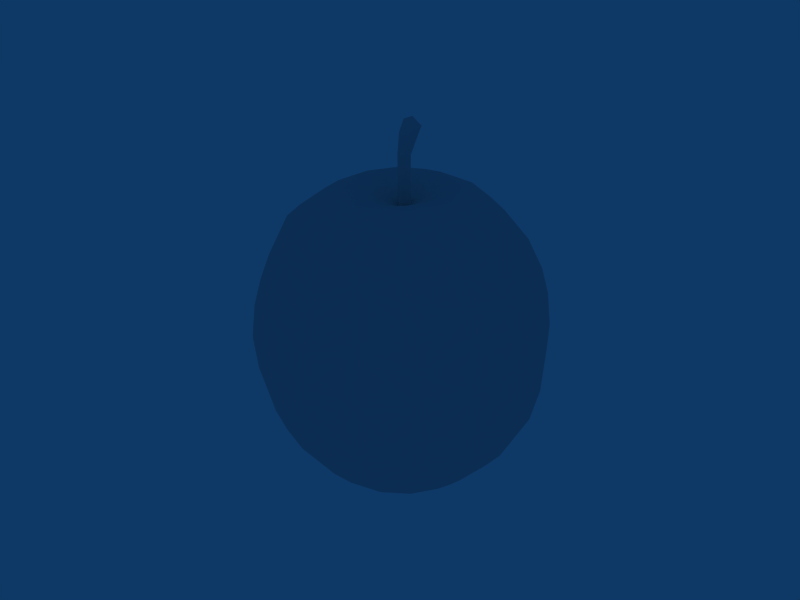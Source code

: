 # Source: apple.blend  (saved by Blender 2.44.0; exported with 4.5.12 LTS)
import bpy
from mathutils import Matrix  # noqa: F401  (used for matrix-valued properties, if any)

bpy.ops.wm.read_factory_settings(use_empty=True)
scene = bpy.context.scene
scene.name = 'Scene'

# ---- collections
col_collection_1 = bpy.data.collections.new('Collection 1'); scene.collection.children.link(col_collection_1)

# ---- materials (node trees are filled in below, after node groups)
mat_mat_apple_1 = bpy.data.materials.new('mat_apple_1')
mat_mat_apple_1.alpha_threshold = 0.0
mat_mat_apple_1.specular_color = (0.0, 0.0, 0.0)
mat_mat_apple_1.roughness = 0.5
mat_mat_apple_1.line_color = (0.0, 0.0, 0.0, 1.0)

# ---- material node trees

# ---- world
world_world = bpy.data.worlds.new('World'); scene.world = world_world
world_world.color = (0.05656, 0.2208, 0.4)
world_world.use_sun_shadow = False
world_world.sun_shadow_jitter_overblur = 0.0
world_world.cycles.sampling_method = 'MANUAL'
world_world.cycles.sample_map_resolution = 256

# ---- meshes
me_none_mat_apple_1 = bpy.data.meshes.new('None_mat_apple_1')
me_none_mat_apple_1.from_pydata([(0.001148, -0.001992, 0.04529), (0.002944, 0.0003823, 0.05097), (0.001148, -0.000831, 0.05069), (0.002436, -0.0008993, 0.04546), (0.004422, 0.003848, 0.0531), (0.002542, 0.003465, 0.04901), (0.002784, 0.005387, 0.05248), (0.0039, 0.002129, 0.04925), (0.001148, 0.006927, 0.05185), (-0.0002475, 0.003465, 0.04901), (-0.000489, 0.005387, 0.05248), (0.001148, 0.004732, 0.04943), (-0.0006487, 0.0003823, 0.05097), (-0.0001406, -0.0008993, 0.04546), (0.001148, 0.000768, 0.05436), (0.001148, 0.003908, 0.055), (-0.0005523, 0.00226, 0.05436), (0.002847, 0.00226, 0.05436), (0.003526, 0.0003864, 0.04529), (0.002449, -0.0008323, 0.03537), (0.003481, 0.0003864, 0.03798), (-0.001231, 0.0003864, 0.04529), (0.0001815, 0.001598, 0.03552), (-0.001186, 0.0003864, 0.03795), (-0.0001089, 0.001641, 0.04512), (0.001148, 0.002765, 0.04529), (0.002257, 0.001396, 0.0365), (0.001148, 0.002453, 0.03803), (0.002404, 0.001641, 0.04512), (8.577e-06, -0.0009649, 0.03461), (0.001148, -0.002224, 0.0378), (0.00199, -0.001148, 0.03023), (0.003644, -0.00727, 0.03282), (0.007491, -0.006496, 0.0337), (0.001567, -0.001569, 0.03026), (0.002932, -0.0002069, 0.03041), (0.008968, -0.003299, 0.03355), (0.01044, -0.0001038, 0.03379), (0.002457, -0.000673, 0.03029), (0.001047, 0.002664, 0.03072), (0.003766, 0.00707, 0.03304), (0.001047, 0.009705, 0.0339), (0.001097, 0.002714, 0.03075), (0.0002052, -0.001049, 0.03018), (-0.006797, -0.003275, 0.03354), (-0.005347, -0.006446, 0.03369), (-0.0002105, -0.0006261, 0.03024), (0.01303, -0.01187, 0.03523), (0.009694, -0.02389, 0.03382), (0.01823, -0.01958, 0.03205), (0.007041, -0.01569, 0.03547), (0.018, 6.693e-07, 0.03523), (0.02184, -0.009817, 0.03301), (0.02529, 6.693e-07, 0.03177), (0.01552, -0.005939, 0.03546), (0.02183, 0.008529, 0.03301), (0.01552, 0.005939, 0.03547), (0.001047, 0.01679, 0.03523), (0.009652, 0.02059, 0.03293), (0.001047, 0.02401, 0.03161), (0.007041, 0.01434, 0.03548), (-0.007557, 0.02059, 0.03293), (-0.004947, 0.01434, 0.03548), (-0.01094, 0.01187, 0.03523), (-0.01973, 0.008526, 0.03293), (-0.01343, 0.005939, 0.03547), (-0.01609, 0.01698, 0.03161), (-0.01094, -0.01187, 0.03523), (-0.01974, -0.009814, 0.0329), (-0.01613, -0.01957, 0.03201), (-0.01342, -0.005939, 0.03546), (0.001047, -0.03616, 0.02331), (-0.007601, -0.02389, 0.03382), (-0.01019, -0.03201, 0.02613), (0.001047, -0.02799, 0.03229), (0.02319, -0.02707, 0.02331), (0.01441, -0.03454, 0.02156), (0.02673, -0.02802, 0.01714), (0.01229, -0.03202, 0.02621), (0.03237, 6.693e-07, 0.02467), (0.03233, -0.01429, 0.0231), (0.03632, -6.687e-07, 0.01879), (0.02814, -0.01367, 0.02744), (0.02319, 0.02194, 0.02467), (0.03209, 0.01294, 0.02228), (0.02675, 0.02546, 0.01841), (0.02802, 0.01107, 0.02712), (0.001047, 0.03103, 0.02467), (0.01411, 0.03126, 0.02221), (0.001047, 0.036, 0.01842), (0.01221, 0.02672, 0.02714), (-0.0211, 0.02194, 0.02467), (-0.01201, 0.03125, 0.0221), (-0.02465, 0.02546, 0.01843), (-0.01012, 0.02671, 0.02707), (-0.03027, 6.693e-07, 0.02467), (-0.03048, 0.01294, 0.02211), (-0.0353, -6.687e-07, 0.01842), (-0.02591, 0.01107, 0.0271), (-0.0211, -0.02707, 0.02331), (-0.03072, -0.0143, 0.02305), (-0.02463, -0.02802, 0.01714), (-0.02602, -0.01367, 0.02743), (-0.01231, -0.03453, 0.02153), (0.001047, -0.03856, 0.01689), (0.02998, -0.02867, 0.008873), (0.01718, -0.03865, 0.005456), (0.03152, -0.03018, 0.0006638), (0.01618, -0.03623, 0.01369), (0.03987, 6.693e-07, 0.01023), (0.03884, -0.01581, 0.005751), (0.04204, 6.693e-07, 0.001998), (0.0363, -0.01483, 0.01477), (0.02998, 0.02867, 0.008873), (0.03885, 0.01581, 0.005766), (0.03155, 0.03021, 0.0007511), (0.03616, 0.01479, 0.01438), (0.001047, 0.04054, 0.008873), (0.01721, 0.03871, 0.005595), (0.001047, 0.04276, 0.0007998), (0.01604, 0.03589, 0.01413), (-0.02789, 0.02867, 0.008873), (-0.01509, 0.03864, 0.005439), (-0.02947, 0.03024, 0.0008082), (-0.01393, 0.03585, 0.01396), (-0.03987, -6.687e-07, 0.008873), (-0.03792, 0.01601, 0.005476), (-0.04211, -6.687e-07, 0.0008082), (-0.03513, 0.01485, 0.01399), (-0.02789, -0.02867, 0.008873), (-0.03792, -0.01601, 0.005463), (-0.02944, -0.03021, 0.0007226), (-0.03526, -0.0149, 0.01437), (0.001047, -0.04054, 0.008873), (-0.01506, -0.03858, 0.0053), (0.001047, -0.0427, 0.0006437), (-0.01407, -0.03618, 0.01354), (0.03237, -0.03103, -0.009763), (0.01702, -0.03786, -0.02603), (0.03158, -0.03008, -0.02033), (0.01797, -0.04063, -0.01054), (0.04324, 6.693e-07, -0.0084), (0.03974, -0.01594, -0.02308), (0.04317, -6.687e-07, -0.01925), (0.04069, -0.01658, -0.008249), (0.03237, 0.03103, -0.009763), (0.03977, 0.01602, -0.02301), (0.0316, 0.03025, -0.02017), (0.0407, 0.01658, -0.008199), (0.001047, 0.04388, -0.009763), (0.01722, 0.03873, -0.02516), (0.001047, 0.04276, -0.02032), (0.018, 0.04061, -0.009763), (-0.03027, 0.03103, -0.009763), (-0.01509, 0.03864, -0.02497), (-0.02947, 0.03024, -0.02033), (-0.01586, 0.0405, -0.009763), (-0.04324, -6.687e-07, -0.009763), (-0.03792, 0.01601, -0.025), (-0.04211, 6.693e-07, -0.02035), (-0.0398, 0.01679, -0.009763), (-0.03027, -0.03103, -0.009763), (-0.03788, -0.01593, -0.02502), (-0.02945, -0.03007, -0.02048), (-0.03979, -0.01678, -0.00981), (0.001047, -0.04388, -0.009763), (-0.01489, -0.03777, -0.02577), (0.001047, -0.04186, -0.02071), (-0.01583, -0.04051, -0.01051), (0.02998, -0.02837, -0.0284), (0.0141, -0.03077, -0.04131), (0.02674, -0.02532, -0.03791), (0.01597, -0.03474, -0.03361), (0.04197, 6.693e-07, -0.0284), (0.03263, -0.0129, -0.04205), (0.03743, -6.687e-07, -0.03832), (0.03736, -0.01473, -0.03324), (0.02998, 0.02867, -0.0284), (0.03262, 0.01296, -0.04197), (0.02676, 0.02548, -0.03814), (0.03738, 0.01489, -0.03329), (0.001047, 0.04054, -0.0284), (0.01411, 0.03126, -0.04168), (0.001047, 0.03601, -0.03801), (0.01605, 0.03591, -0.03373), (-0.02789, 0.02867, -0.0284), (-0.01202, 0.03126, -0.04168), (-0.02465, 0.02546, -0.03799), (-0.01393, 0.03585, -0.03348), (-0.03987, -6.687e-07, -0.0284), (-0.03049, 0.01295, -0.04167), (-0.03529, -6.687e-07, -0.03797), (-0.03512, 0.01485, -0.0335), (-0.02789, -0.02837, -0.0284), (-0.0305, -0.01288, -0.04176), (-0.02463, -0.0253, -0.03777), (-0.0351, -0.01469, -0.03344), (0.001047, -0.03873, -0.0284), (-0.01201, -0.03077, -0.04131), (0.001047, -0.03506, -0.03746), (-0.01385, -0.03468, -0.03334), (0.02319, -0.02194, -0.0442), (0.009657, -0.0206, -0.05266), (0.01819, -0.01698, -0.05127), (0.01222, -0.02674, -0.04664), (0.03237, 6.693e-07, -0.0442), (0.02183, -0.008529, -0.05254), (0.02528, 6.693e-07, -0.0512), (0.02801, -0.01107, -0.0467), (0.02319, 0.02194, -0.0442), (0.0218, 0.008529, -0.05206), (0.01817, 0.01697, -0.05044), (0.02799, 0.01106, -0.04656), (0.001047, 0.03103, -0.0442), (0.009639, 0.02055, -0.05159), (0.001047, 0.024, -0.05044), (0.01221, 0.02669, -0.04652), (-0.0211, 0.02194, -0.0442), (-0.007544, 0.02055, -0.05159), (-0.01608, 0.01697, -0.05044), (-0.01011, 0.02669, -0.04652), (-0.03027, 6.693e-07, -0.0442), (-0.01971, 0.008529, -0.05206), (-0.02318, 6.693e-07, -0.0512), (-0.0259, 0.01106, -0.04656), (-0.0211, -0.02194, -0.0442), (-0.01973, -0.008529, -0.05254), (-0.01609, -0.01698, -0.05127), (-0.02592, -0.01107, -0.0467), (0.001047, -0.03103, -0.0442), (-0.007563, -0.0206, -0.05266), (0.001047, -0.02402, -0.05136), (-0.01012, -0.02674, -0.04664), (0.01303, -0.01187, -0.05475), (0.00404, -0.007159, -0.05174), (0.00703, -0.005928, -0.0519), (0.00704, -0.01434, -0.05496), (0.018, 6.693e-07, -0.05475), (0.008273, -0.002966, -0.05174), (0.009512, 2.007e-06, -0.0518), (0.01552, -0.005939, -0.055), (0.01303, 0.01187, -0.05339), (0.008275, 0.002968, -0.0513), (0.007034, 0.005933, -0.05109), (0.01552, 0.00594, -0.05428), (0.001047, 0.01679, -0.05339), (0.004042, 0.007164, -0.05088), (0.001047, 0.008391, -0.05103), (0.00704, 0.01434, -0.05355), (-0.01094, 0.01187, -0.05339), (-0.001949, 0.007164, -0.05088), (-0.004939, 0.005933, -0.05109), (-0.004947, 0.01434, -0.05355), (-0.0159, 6.693e-07, -0.05475), (-0.006181, 0.002968, -0.0513), (-0.007418, 2.007e-06, -0.0518), (-0.01342, 0.00594, -0.05428), (-0.01094, -0.01187, -0.05475), (-0.006178, -0.002966, -0.05174), (-0.004936, -0.005928, -0.0519), (-0.01342, -0.005939, -0.055), (0.001047, -0.01679, -0.05475), (-0.001946, -0.007159, -0.05174), (0.001047, -0.008383, -0.05193), (-0.004947, -0.01434, -0.05496), (-0.001231, 0.0003864, 0.03061), (-0.005805, 0.002648, 0.03295), (-0.0009311, 9.04e-05, 0.03047), (-0.0008097, 0.0008015, 0.03052), (0.003526, 0.0003864, 0.03067), (0.008001, 0.00267, 0.03298), (0.003055, 0.0008524, 0.03057), (0.003227, 9.173e-05, 0.03053), (-0.0003939, 0.001223, 0.03045), (-0.002302, 0.00812, 0.03361), (-0.005649, 0.006531, 0.03382), (0.0003332, 0.001937, 0.03055), (0.001047, -0.00189, 0.03027), (-0.002149, -0.008565, 0.03345), (0.001047, -0.01068, 0.03376), (0.0006302, -0.001466, 0.0302), (-0.002127, 0.003848, 0.0531), (-0.001605, 0.002129, 0.04925), (0.001148, -0.001992, 0.03031), (0.001097, -0.001941, 0.03029), (0.001148, 0.002765, 0.03077), (0.001863, 0.00204, 0.03061), (0.002587, 0.001324, 0.0305), (0.007792, 0.006582, 0.03383), (-0.0006341, -0.0002096, 0.03034), (-0.008244, -0.0001051, 0.03377), (0.001047, -0.01951, 0.03523), (-0.004947, -0.01569, 0.03547), (0.01303, 0.01187, 0.03523), (-0.0159, 6.693e-07, 0.03523), (0.01818, 0.01698, 0.03165), (-0.02319, 6.693e-07, 0.03166), (0.001047, 6.693e-07, -0.04819)], [], [(0, 1, 2), (0, 3, 1), (4, 5, 6), (4, 7, 5), (8, 9, 10), (8, 11, 9), (0, 12, 13), (0, 2, 12), (14, 15, 16), (14, 17, 15), (18, 19, 20), (18, 3, 19), (21, 22, 23), (21, 24, 22), (25, 26, 27), (25, 28, 26), (0, 29, 30), (0, 13, 29), (31, 32, 33), (31, 34, 32), (35, 36, 37), (35, 38, 36), (39, 40, 41), (39, 42, 40), (43, 44, 45), (43, 46, 44), (47, 48, 49), (47, 50, 48), (51, 52, 53), (51, 54, 52), (51, 55, 56), (51, 53, 55), (57, 58, 59), (57, 60, 58), (57, 61, 62), (57, 59, 61), (63, 64, 65), (63, 66, 64), (67, 68, 69), (67, 70, 68), (71, 72, 73), (71, 74, 72), (75, 76, 77), (75, 78, 76), (79, 80, 81), (79, 82, 80), (83, 84, 85), (83, 86, 84), (87, 88, 89), (87, 90, 88), (91, 92, 93), (91, 94, 92), (95, 96, 97), (95, 98, 96), (99, 100, 101), (99, 102, 100), (71, 103, 104), (71, 73, 103), (105, 106, 107), (105, 108, 106), (109, 110, 111), (109, 112, 110), (113, 114, 115), (113, 116, 114), (117, 118, 119), (117, 120, 118), (121, 122, 123), (121, 124, 122), (125, 126, 127), (125, 128, 126), (129, 130, 131), (129, 132, 130), (133, 134, 135), (133, 136, 134), (137, 138, 139), (137, 140, 138), (141, 142, 143), (141, 144, 142), (145, 146, 147), (145, 148, 146), (149, 150, 151), (149, 152, 150), (153, 154, 155), (153, 156, 154), (157, 158, 159), (157, 160, 158), (161, 162, 163), (161, 164, 162), (165, 166, 167), (165, 168, 166), (169, 170, 171), (169, 172, 170), (173, 174, 175), (173, 176, 174), (177, 178, 179), (177, 180, 178), (181, 182, 183), (181, 184, 182), (185, 186, 187), (185, 188, 186), (189, 190, 191), (189, 192, 190), (193, 194, 195), (193, 196, 194), (197, 198, 199), (197, 200, 198), (201, 202, 203), (201, 204, 202), (205, 206, 207), (205, 208, 206), (209, 210, 211), (209, 212, 210), (213, 214, 215), (213, 216, 214), (217, 218, 219), (217, 220, 218), (221, 222, 223), (221, 224, 222), (225, 226, 227), (225, 228, 226), (229, 230, 231), (229, 232, 230), (233, 234, 235), (233, 236, 234), (237, 238, 239), (237, 240, 238), (241, 242, 243), (241, 244, 242), (245, 246, 247), (245, 248, 246), (249, 250, 251), (249, 252, 250), (253, 254, 255), (253, 256, 254), (257, 258, 259), (257, 260, 258), (261, 262, 263), (261, 264, 262), (265, 266, 267), (265, 268, 266), (269, 270, 271), (269, 272, 270), (273, 274, 275), (273, 276, 274), (277, 278, 279), (277, 280, 278), (14, 1, 17), (14, 2, 1), (4, 1, 7), (4, 17, 1), (3, 7, 1), (3, 18, 7), (7, 28, 5), (7, 18, 28), (17, 6, 15), (17, 4, 6), (8, 5, 11), (8, 6, 5), (28, 11, 5), (28, 25, 11), (11, 24, 9), (11, 25, 24), (6, 10, 15), (6, 8, 10), (281, 9, 282), (281, 10, 9), (281, 12, 16), (281, 282, 12), (24, 282, 9), (24, 21, 282), (282, 13, 12), (282, 21, 13), (10, 16, 15), (10, 281, 16), (2, 16, 12), (2, 14, 16), (35, 19, 38), (35, 272, 19), (31, 19, 34), (31, 38, 19), (283, 19, 30), (283, 34, 19), (283, 29, 284), (283, 30, 29), (3, 30, 19), (3, 0, 30), (28, 20, 26), (28, 18, 20), (272, 20, 19), (272, 269, 20), (273, 22, 276), (273, 268, 22), (39, 22, 42), (39, 276, 22), (285, 22, 27), (285, 42, 22), (285, 26, 286), (285, 27, 26), (24, 27, 22), (24, 25, 27), (13, 23, 29), (13, 21, 23), (268, 23, 22), (268, 265, 23), (42, 286, 40), (42, 285, 286), (287, 26, 271), (287, 286, 26), (287, 270, 288), (287, 271, 270), (20, 271, 26), (20, 269, 271), (34, 284, 32), (34, 283, 284), (277, 29, 280), (277, 284, 29), (43, 29, 46), (43, 280, 29), (289, 29, 267), (289, 46, 29), (289, 266, 290), (289, 267, 266), (23, 267, 29), (23, 265, 267), (38, 33, 36), (38, 31, 33), (47, 32, 50), (47, 33, 32), (291, 32, 279), (291, 50, 32), (291, 278, 292), (291, 279, 278), (284, 279, 32), (284, 277, 279), (272, 37, 270), (272, 35, 37), (51, 36, 54), (51, 37, 36), (33, 54, 36), (33, 47, 54), (276, 41, 274), (276, 39, 41), (57, 40, 60), (57, 41, 40), (293, 40, 288), (293, 60, 40), (293, 270, 56), (293, 288, 270), (286, 288, 40), (286, 287, 288), (280, 45, 278), (280, 43, 45), (67, 44, 70), (67, 45, 44), (294, 44, 290), (294, 70, 44), (294, 266, 65), (294, 290, 266), (46, 290, 44), (46, 289, 290), (54, 49, 52), (54, 47, 49), (75, 48, 78), (75, 49, 48), (71, 48, 74), (71, 78, 48), (50, 74, 48), (50, 291, 74), (79, 52, 82), (79, 53, 52), (49, 82, 52), (49, 75, 82), (37, 56, 270), (37, 51, 56), (293, 55, 295), (293, 56, 55), (60, 295, 58), (60, 293, 295), (83, 55, 86), (83, 295, 55), (53, 86, 55), (53, 79, 86), (87, 58, 90), (87, 59, 58), (295, 90, 58), (295, 83, 90), (41, 62, 274), (41, 57, 62), (63, 61, 66), (63, 62, 61), (91, 61, 94), (91, 66, 61), (59, 94, 61), (59, 87, 94), (63, 266, 275), (63, 65, 266), (294, 64, 296), (294, 65, 64), (70, 296, 68), (70, 294, 296), (95, 64, 98), (95, 296, 64), (66, 98, 64), (66, 91, 98), (67, 72, 292), (67, 69, 72), (99, 68, 102), (99, 69, 68), (296, 102, 68), (296, 95, 102), (45, 292, 278), (45, 67, 292), (74, 292, 72), (74, 291, 292), (69, 73, 72), (69, 99, 73), (82, 77, 80), (82, 75, 77), (105, 76, 108), (105, 77, 76), (133, 76, 104), (133, 108, 76), (133, 103, 136), (133, 104, 103), (78, 104, 76), (78, 71, 104), (86, 81, 84), (86, 79, 81), (109, 80, 112), (109, 81, 80), (77, 112, 80), (77, 105, 112), (90, 85, 88), (90, 83, 85), (113, 84, 116), (113, 85, 84), (81, 116, 84), (81, 109, 116), (94, 89, 92), (94, 87, 89), (117, 88, 120), (117, 89, 88), (85, 120, 88), (85, 113, 120), (98, 93, 96), (98, 91, 93), (121, 92, 124), (121, 93, 92), (89, 124, 92), (89, 117, 124), (102, 97, 100), (102, 95, 97), (125, 96, 128), (125, 97, 96), (93, 128, 96), (93, 121, 128), (73, 101, 103), (73, 99, 101), (129, 100, 132), (129, 101, 100), (97, 132, 100), (97, 125, 132), (101, 136, 103), (101, 129, 136), (112, 107, 110), (112, 105, 107), (137, 106, 140), (137, 107, 106), (165, 106, 135), (165, 140, 106), (165, 134, 168), (165, 135, 134), (108, 135, 106), (108, 133, 135), (116, 111, 114), (116, 109, 111), (141, 110, 144), (141, 111, 110), (107, 144, 110), (107, 137, 144), (120, 115, 118), (120, 113, 115), (145, 114, 148), (145, 115, 114), (111, 148, 114), (111, 141, 148), (124, 119, 122), (124, 117, 119), (149, 118, 152), (149, 119, 118), (115, 152, 118), (115, 145, 152), (128, 123, 126), (128, 121, 123), (153, 122, 156), (153, 123, 122), (119, 156, 122), (119, 149, 156), (132, 127, 130), (132, 125, 127), (157, 126, 160), (157, 127, 126), (123, 160, 126), (123, 153, 160), (136, 131, 134), (136, 129, 131), (161, 130, 164), (161, 131, 130), (127, 164, 130), (127, 157, 164), (131, 168, 134), (131, 161, 168), (144, 139, 142), (144, 137, 139), (169, 138, 172), (169, 139, 138), (197, 138, 167), (197, 172, 138), (197, 166, 200), (197, 167, 166), (140, 167, 138), (140, 165, 167), (148, 143, 146), (148, 141, 143), (173, 142, 176), (173, 143, 142), (139, 176, 142), (139, 169, 176), (152, 147, 150), (152, 145, 147), (177, 146, 180), (177, 147, 146), (143, 180, 146), (143, 173, 180), (156, 151, 154), (156, 149, 151), (181, 150, 184), (181, 151, 150), (147, 184, 150), (147, 177, 184), (160, 155, 158), (160, 153, 155), (185, 154, 188), (185, 155, 154), (151, 188, 154), (151, 181, 188), (164, 159, 162), (164, 157, 159), (189, 158, 192), (189, 159, 158), (155, 192, 158), (155, 185, 192), (168, 163, 166), (168, 161, 163), (193, 162, 196), (193, 163, 162), (159, 196, 162), (159, 189, 196), (163, 200, 166), (163, 193, 200), (176, 171, 174), (176, 169, 171), (201, 170, 204), (201, 171, 170), (229, 170, 199), (229, 204, 170), (229, 198, 232), (229, 199, 198), (172, 199, 170), (172, 197, 199), (180, 175, 178), (180, 173, 175), (205, 174, 208), (205, 175, 174), (171, 208, 174), (171, 201, 208), (184, 179, 182), (184, 177, 179), (209, 178, 212), (209, 179, 178), (175, 212, 178), (175, 205, 212), (188, 183, 186), (188, 181, 183), (213, 182, 216), (213, 183, 182), (179, 216, 182), (179, 209, 216), (192, 187, 190), (192, 185, 187), (217, 186, 220), (217, 187, 186), (183, 220, 186), (183, 213, 220), (196, 191, 194), (196, 189, 191), (221, 190, 224), (221, 191, 190), (187, 224, 190), (187, 217, 224), (200, 195, 198), (200, 193, 195), (225, 194, 228), (225, 195, 194), (191, 228, 194), (191, 221, 228), (195, 232, 198), (195, 225, 232), (208, 203, 206), (208, 201, 203), (233, 202, 236), (233, 203, 202), (261, 202, 231), (261, 236, 202), (261, 230, 264), (261, 231, 230), (204, 231, 202), (204, 229, 231), (212, 207, 210), (212, 205, 207), (237, 206, 240), (237, 207, 206), (203, 240, 206), (203, 233, 240), (216, 211, 214), (216, 209, 211), (241, 210, 244), (241, 211, 210), (207, 244, 210), (207, 237, 244), (220, 215, 218), (220, 213, 215), (245, 214, 248), (245, 215, 214), (211, 248, 214), (211, 241, 248), (224, 219, 222), (224, 217, 219), (249, 218, 252), (249, 219, 218), (215, 252, 218), (215, 245, 252), (228, 223, 226), (228, 221, 223), (253, 222, 256), (253, 223, 222), (219, 256, 222), (219, 249, 256), (232, 227, 230), (232, 225, 227), (257, 226, 260), (257, 227, 226), (223, 260, 226), (223, 253, 260), (227, 264, 230), (227, 257, 264), (240, 235, 238), (240, 233, 235), (297, 234, 263), (297, 235, 234), (297, 262, 259), (297, 263, 262), (236, 263, 234), (236, 261, 263), (244, 239, 242), (244, 237, 239), (235, 239, 238), (235, 297, 239), (248, 243, 246), (248, 241, 243), (239, 243, 242), (239, 297, 243), (252, 247, 250), (252, 245, 247), (243, 247, 246), (243, 297, 247), (256, 251, 254), (256, 249, 251), (247, 251, 250), (247, 297, 251), (260, 255, 258), (260, 253, 255), (251, 255, 254), (251, 297, 255), (264, 259, 262), (264, 257, 259), (255, 259, 258), (255, 297, 259), (62, 275, 274), (62, 63, 275), (268, 275, 266), (268, 273, 275)])
_uv = me_none_mat_apple_1.uv_layers.new(name='UVTex')
_uv.uv.foreach_set('vector', [0.5586, 0.4688, 0.5508, 0.4492, 0.5469, 0.4688, 0.5586, 0.4688, 0.5469, 0.457, 0.5508, 0.4492, 0.5156, 0.4336, 0.5195, 0.4531, 0.5, 0.4531, 0.5156, 0.4336, 0.5352, 0.4414, 0.5195, 0.4531, 0.4961, 0.4688, 0.5195, 0.4844, 0.5, 0.4883, 0.4961, 0.4688, 0.5078, 0.4688, 0.5195, 0.4844, 0.5586, 0.4688, 0.5508, 0.4883, 0.5469, 0.4844, 0.5586, 0.4688, 0.5469, 0.4688, 0.5508, 0.4883, 0.5469, 0.4688, 0.5156, 0.4688, 0.5352, 0.4883, 0.5469, 0.4688, 0.5352, 0.4531, 0.5156, 0.4688, 0.5508, 0.4453, 0.5469, 0.457, 0.5508, 0.4453, 0.5508, 0.4453, 0.5469, 0.457, 0.5469, 0.457, 0.5508, 0.4961, 0.5391, 0.4805, 0.5508, 0.4922, 0.5508, 0.4961, 0.5391, 0.4844, 0.5391, 0.4805, 0.5273, 0.4688, 0.543, 0.457, 0.5312, 0.4688, 0.5273, 0.4688, 0.5391, 0.457, 0.543, 0.457, 0.5586, 0.4688, 0.5508, 0.4805, 0.5625, 0.4688, 0.5586, 0.4688, 0.5469, 0.4844, 0.5508, 0.4805, 0.5508, 0.4609, 0.6133, 0.4414, 0.6055, 0.4023, 0.5508, 0.4609, 0.5547, 0.4648, 0.6133, 0.4414, 0.5586, 0.4492, 0.5742, 0.3867, 0.5391, 0.3711, 0.5586, 0.4492, 0.5469, 0.457, 0.5742, 0.3867, 0.5312, 0.4688, 0.4492, 0.4414, 0.418, 0.4688, 0.5312, 0.4688, 0.5273, 0.4688, 0.4492, 0.4414, 0.5508, 0.4805, 0.5742, 0.5547, 0.6055, 0.5391, 0.5508, 0.4805, 0.5469, 0.4844, 0.5742, 0.5547, 0.6602, 0.3438, 0.7656, 0.3789, 0.7266, 0.2891, 0.6602, 0.3438, 0.6914, 0.4062, 0.7656, 0.3789, 0.5391, 0.293, 0.6406, 0.2539, 0.5391, 0.2148, 0.5391, 0.293, 0.6016, 0.3203, 0.6406, 0.2539, 0.5391, 0.293, 0.4336, 0.2539, 0.4609, 0.3203, 0.5391, 0.293, 0.5391, 0.2148, 0.4336, 0.2539, 0.3438, 0.4688, 0.3047, 0.3789, 0.2656, 0.4688, 0.3438, 0.4688, 0.3711, 0.4062, 0.3047, 0.3789, 0.3438, 0.4688, 0.3047, 0.5625, 0.3711, 0.5352, 0.3438, 0.4688, 0.2656, 0.4688, 0.3047, 0.5625, 0.3945, 0.5977, 0.4336, 0.6875, 0.4609, 0.6211, 0.3945, 0.5977, 0.3438, 0.6484, 0.4336, 0.6875, 0.6602, 0.5977, 0.6406, 0.6875, 0.7266, 0.6523, 0.6602, 0.5977, 0.6016, 0.6211, 0.6406, 0.6875, 0.8789, 0.4688, 0.7656, 0.5625, 0.8398, 0.5898, 0.8789, 0.4688, 0.8047, 0.4688, 0.7656, 0.5625, 0.7969, 0.2383, 0.8633, 0.332, 0.8047, 0.2031, 0.7969, 0.2383, 0.8398, 0.3516, 0.8633, 0.332, 0.5391, 0.1406, 0.6875, 0.1406, 0.5391, 0.1016, 0.5391, 0.1406, 0.6797, 0.1875, 0.6875, 0.1406, 0.2891, 0.2383, 0.3867, 0.1445, 0.25, 0.1992, 0.2891, 0.2383, 0.4062, 0.1875, 0.3867, 0.1445, 0.1914, 0.4688, 0.1914, 0.332, 0.1406, 0.4688, 0.1914, 0.4688, 0.2383, 0.3516, 0.1914, 0.332, 0.2891, 0.7031, 0.1914, 0.6094, 0.25, 0.7383, 0.2891, 0.7031, 0.2383, 0.5859, 0.1914, 0.6094, 0.5391, 0.8008, 0.3867, 0.8008, 0.5391, 0.8516, 0.5391, 0.8008, 0.4062, 0.7539, 0.3867, 0.8008, 0.7969, 0.7031, 0.6875, 0.8047, 0.8047, 0.7383, 0.7969, 0.7031, 0.6797, 0.7539, 0.6875, 0.8047, 0.8789, 0.4688, 0.8633, 0.6094, 0.8984, 0.4688, 0.8789, 0.4688, 0.8398, 0.5898, 0.8633, 0.6094, 0.8086, 0.168, 0.9023, 0.3008, 0.8242, 0.1523, 0.8086, 0.168, 0.8789, 0.3125, 0.9023, 0.3008, 0.5391, 0.0625, 0.6914, 0.07422, 0.5391, 0.03906, 0.5391, 0.0625, 0.6914, 0.1016, 0.6914, 0.07422, 0.2188, 0.168, 0.3555, 0.07422, 0.1992, 0.1523, 0.2188, 0.168, 0.3633, 0.1016, 0.3555, 0.07422, 0.08984, 0.4688, 0.1094, 0.3008, 0.06641, 0.4688, 0.08984, 0.4688, 0.1406, 0.3125, 0.1094, 0.3008, 0.2188, 0.7734, 0.1094, 0.6406, 0.1992, 0.7891, 0.2188, 0.7734, 0.1406, 0.6289, 0.1094, 0.6406, 0.5391, 0.8984, 0.3516, 0.8789, 0.5391, 0.9219, 0.5391, 0.8984, 0.3633, 0.8516, 0.3516, 0.8789, 0.8086, 0.7734, 0.6953, 0.8789, 0.8242, 0.7891, 0.8086, 0.7734, 0.6914, 0.8516, 0.6953, 0.8789, 0.918, 0.4688, 0.8984, 0.6406, 0.9375, 0.4688, 0.918, 0.4688, 0.8789, 0.6289, 0.8984, 0.6406, 0.832, 0.1406, 0.8945, 0.3047, 0.8242, 0.1484, 0.832, 0.1406, 0.918, 0.293, 0.8945, 0.3047, 0.5391, 0.02734, 0.6953, 0.06641, 0.5391, 0.02734, 0.5391, 0.02734, 0.6992, 0.05469, 0.6953, 0.06641, 0.1914, 0.1406, 0.3516, 0.0625, 0.1992, 0.1484, 0.1914, 0.1406, 0.3477, 0.05469, 0.3516, 0.0625, 0.05469, 0.4688, 0.1094, 0.3008, 0.06641, 0.4688, 0.05469, 0.4688, 0.08984, 0.293, 0.1094, 0.3008, 0.1914, 0.8008, 0.1094, 0.6406, 0.1992, 0.7891, 0.1914, 0.8008, 0.08984, 0.6484, 0.1094, 0.6406, 0.5391, 0.9336, 0.3516, 0.8789, 0.5391, 0.9219, 0.5391, 0.9336, 0.3438, 0.8984, 0.3516, 0.8789, 0.832, 0.8008, 0.6953, 0.8789, 0.8242, 0.7891, 0.832, 0.8008, 0.7031, 0.8984, 0.6953, 0.8789, 0.9492, 0.4688, 0.8945, 0.6367, 0.9297, 0.4688, 0.9492, 0.4688, 0.918, 0.6484, 0.8945, 0.6367, 0.8086, 0.168, 0.8281, 0.332, 0.7812, 0.1992, 0.8086, 0.168, 0.8633, 0.3125, 0.8281, 0.332, 0.5391, 0.04297, 0.6719, 0.1406, 0.5391, 0.08984, 0.5391, 0.04297, 0.6914, 0.08984, 0.6719, 0.1406, 0.2188, 0.168, 0.3828, 0.1406, 0.25, 0.1992, 0.2188, 0.168, 0.3633, 0.08984, 0.3828, 0.1406, 0.08984, 0.4688, 0.1914, 0.332, 0.1406, 0.4688, 0.08984, 0.4688, 0.1406, 0.3125, 0.1914, 0.332, 0.2188, 0.7734, 0.1914, 0.6094, 0.25, 0.7383, 0.2188, 0.7734, 0.1406, 0.6289, 0.1914, 0.6094, 0.5391, 0.8984, 0.3828, 0.8008, 0.5391, 0.8516, 0.5391, 0.8984, 0.3633, 0.8516, 0.3828, 0.8008, 0.8086, 0.7734, 0.6719, 0.8008, 0.7773, 0.7383, 0.8086, 0.7734, 0.6914, 0.8516, 0.6719, 0.8008, 0.9023, 0.4688, 0.8281, 0.6094, 0.8672, 0.4688, 0.9023, 0.4688, 0.8633, 0.625, 0.8281, 0.6094, 0.75, 0.2383, 0.7383, 0.3789, 0.7031, 0.2891, 0.75, 0.2383, 0.793, 0.3516, 0.7383, 0.3789, 0.5391, 0.1406, 0.625, 0.2539, 0.5391, 0.2148, 0.5391, 0.1406, 0.6523, 0.1875, 0.625, 0.2539, 0.2891, 0.2383, 0.4336, 0.2539, 0.3438, 0.2891, 0.2891, 0.2383, 0.4062, 0.1875, 0.4336, 0.2539, 0.1914, 0.4688, 0.3047, 0.3789, 0.2656, 0.4688, 0.1914, 0.4688, 0.2383, 0.3516, 0.3047, 0.3789, 0.2891, 0.7031, 0.3047, 0.5625, 0.3438, 0.6484, 0.2891, 0.7031, 0.2383, 0.5859, 0.3047, 0.5625, 0.5391, 0.8008, 0.4336, 0.6875, 0.5391, 0.7266, 0.5391, 0.8008, 0.4062, 0.7539, 0.4336, 0.6875, 0.75, 0.7031, 0.625, 0.6875, 0.7031, 0.6484, 0.75, 0.7031, 0.6523, 0.7539, 0.625, 0.6875, 0.832, 0.4688, 0.7383, 0.5625, 0.7656, 0.4688, 0.832, 0.4688, 0.793, 0.5859, 0.7383, 0.5625, 0.6602, 0.3438, 0.6133, 0.4375, 0.6016, 0.4062, 0.6602, 0.3438, 0.6875, 0.4062, 0.6133, 0.4375, 0.5391, 0.293, 0.5703, 0.3945, 0.5391, 0.3828, 0.5391, 0.293, 0.6016, 0.3203, 0.5703, 0.3945, 0.3945, 0.3438, 0.4922, 0.3945, 0.4609, 0.4062, 0.3945, 0.3438, 0.4609, 0.3203, 0.4922, 0.3945, 0.3438, 0.4688, 0.4453, 0.4375, 0.4336, 0.4688, 0.3438, 0.4688, 0.3711, 0.4062, 0.4453, 0.4375, 0.3945, 0.5977, 0.4453, 0.5039, 0.4609, 0.5352, 0.3945, 0.5977, 0.3711, 0.5352, 0.4453, 0.5039, 0.5391, 0.6484, 0.4922, 0.5469, 0.5391, 0.5586, 0.5391, 0.6484, 0.4609, 0.6211, 0.4922, 0.5469, 0.6602, 0.5977, 0.5703, 0.5469, 0.6016, 0.5352, 0.6602, 0.5977, 0.6016, 0.6211, 0.5703, 0.5469, 0.7031, 0.4688, 0.6133, 0.5, 0.625, 0.4688, 0.7031, 0.4688, 0.6875, 0.5352, 0.6133, 0.5, 0.5508, 0.4961, 0.4961, 0.543, 0.5547, 0.4922, 0.5508, 0.4961, 0.5508, 0.4883, 0.4961, 0.543, 0.5508, 0.4453, 0.4961, 0.3984, 0.5469, 0.4492, 0.5508, 0.4453, 0.5547, 0.4492, 0.4961, 0.3984, 0.543, 0.4844, 0.4375, 0.5039, 0.4531, 0.5391, 0.543, 0.4844, 0.5391, 0.4766, 0.4375, 0.5039, 0.5586, 0.4688, 0.6289, 0.5039, 0.6484, 0.4688, 0.5586, 0.4688, 0.5547, 0.4766, 0.6289, 0.5039, 0.5469, 0.4688, 0.5508, 0.4492, 0.5352, 0.4531, 0.5469, 0.4688, 0.5469, 0.4688, 0.5508, 0.4492, 0.5156, 0.4336, 0.5508, 0.4492, 0.5352, 0.4414, 0.5156, 0.4336, 0.5352, 0.4531, 0.5508, 0.4492, 0.5469, 0.457, 0.5352, 0.4414, 0.5508, 0.4492, 0.5469, 0.457, 0.5508, 0.4453, 0.5352, 0.4414, 0.5352, 0.4414, 0.5391, 0.457, 0.5195, 0.4531, 0.5352, 0.4414, 0.5508, 0.4453, 0.5391, 0.457, 0.5352, 0.4531, 0.5, 0.4531, 0.5156, 0.4688, 0.5352, 0.4531, 0.5156, 0.4336, 0.5, 0.4531, 0.4961, 0.4688, 0.5195, 0.4531, 0.5078, 0.4688, 0.4961, 0.4688, 0.5, 0.4531, 0.5195, 0.4531, 0.5391, 0.457, 0.5078, 0.4688, 0.5195, 0.4531, 0.5391, 0.457, 0.5273, 0.4688, 0.5078, 0.4688, 0.5078, 0.4688, 0.5391, 0.4844, 0.5195, 0.4844, 0.5078, 0.4688, 0.5273, 0.4688, 0.5391, 0.4844, 0.5, 0.4531, 0.5, 0.4883, 0.5156, 0.4688, 0.5, 0.4531, 0.4961, 0.4688, 0.5, 0.4883, 0.5156, 0.5039, 0.5195, 0.4844, 0.5352, 0.5, 0.5156, 0.5039, 0.5, 0.4883, 0.5195, 0.4844, 0.5156, 0.5039, 0.5508, 0.4883, 0.5352, 0.4883, 0.5156, 0.5039, 0.5352, 0.5, 0.5508, 0.4883, 0.5391, 0.4844, 0.5352, 0.5, 0.5195, 0.4844, 0.5391, 0.4844, 0.5508, 0.4961, 0.5352, 0.5, 0.5352, 0.5, 0.5469, 0.4844, 0.5508, 0.4883, 0.5352, 0.5, 0.5508, 0.4961, 0.5469, 0.4844, 0.5, 0.4883, 0.5352, 0.4883, 0.5156, 0.4688, 0.5, 0.4883, 0.5156, 0.5039, 0.5352, 0.4883, 0.5469, 0.4688, 0.5352, 0.4883, 0.5508, 0.4883, 0.5469, 0.4688, 0.5469, 0.4688, 0.5352, 0.4883, 0.5586, 0.4492, 0.5469, 0.457, 0.5469, 0.457, 0.5586, 0.4492, 0.5547, 0.4492, 0.5469, 0.457, 0.5508, 0.4609, 0.5469, 0.457, 0.5547, 0.4648, 0.5508, 0.4609, 0.5469, 0.457, 0.5469, 0.457, 0.5586, 0.4688, 0.5469, 0.457, 0.5625, 0.4688, 0.5586, 0.4688, 0.5547, 0.4648, 0.5469, 0.457, 0.5586, 0.4688, 0.5508, 0.4805, 0.5586, 0.4688, 0.5586, 0.4688, 0.5625, 0.4688, 0.5508, 0.4805, 0.5469, 0.457, 0.5625, 0.4688, 0.5469, 0.457, 0.5469, 0.457, 0.5586, 0.4688, 0.5625, 0.4688, 0.5391, 0.457, 0.5508, 0.4453, 0.543, 0.457, 0.5391, 0.457, 0.5508, 0.4453, 0.5508, 0.4453, 0.5547, 0.4492, 0.5508, 0.4453, 0.5469, 0.457, 0.5547, 0.4492, 0.5508, 0.4453, 0.5508, 0.4453, 0.543, 0.4844, 0.5391, 0.4805, 0.5391, 0.4766, 0.543, 0.4844, 0.5508, 0.4883, 0.5391, 0.4805, 0.5312, 0.4688, 0.5391, 0.4805, 0.5273, 0.4688, 0.5312, 0.4688, 0.5391, 0.4766, 0.5391, 0.4805, 0.5273, 0.4688, 0.5391, 0.4805, 0.5312, 0.4688, 0.5273, 0.4688, 0.5273, 0.4688, 0.5391, 0.4805, 0.5273, 0.4688, 0.543, 0.457, 0.5352, 0.4609, 0.5273, 0.4688, 0.5312, 0.4688, 0.543, 0.457, 0.5391, 0.4844, 0.5312, 0.4688, 0.5391, 0.4805, 0.5391, 0.4844, 0.5273, 0.4688, 0.5312, 0.4688, 0.5469, 0.4844, 0.5508, 0.4922, 0.5508, 0.4805, 0.5469, 0.4844, 0.5508, 0.4961, 0.5508, 0.4922, 0.5508, 0.4883, 0.5508, 0.4922, 0.5391, 0.4805, 0.5508, 0.4883, 0.5508, 0.4961, 0.5508, 0.4922, 0.5273, 0.4688, 0.5352, 0.4609, 0.4492, 0.4414, 0.5273, 0.4688, 0.5273, 0.4688, 0.5352, 0.4609, 0.543, 0.4531, 0.543, 0.457, 0.5469, 0.4492, 0.543, 0.4531, 0.5352, 0.4609, 0.543, 0.457, 0.543, 0.4531, 0.4961, 0.3984, 0.4531, 0.3984, 0.543, 0.4531, 0.5469, 0.4492, 0.4961, 0.3984, 0.5508, 0.4453, 0.5469, 0.4492, 0.543, 0.457, 0.5508, 0.4453, 0.5508, 0.4453, 0.5469, 0.4492, 0.5547, 0.4648, 0.5586, 0.4688, 0.6133, 0.4414, 0.5547, 0.4648, 0.5586, 0.4688, 0.5586, 0.4688, 0.5586, 0.4688, 0.5508, 0.4805, 0.5547, 0.4766, 0.5586, 0.4688, 0.5586, 0.4688, 0.5508, 0.4805, 0.5508, 0.4805, 0.5508, 0.4805, 0.5469, 0.4844, 0.5508, 0.4805, 0.5547, 0.4766, 0.5508, 0.4805, 0.5586, 0.4883, 0.5508, 0.4805, 0.5547, 0.4922, 0.5586, 0.4883, 0.5469, 0.4844, 0.5508, 0.4805, 0.5586, 0.4883, 0.4961, 0.543, 0.5391, 0.5664, 0.5586, 0.4883, 0.5547, 0.4922, 0.4961, 0.543, 0.5508, 0.4922, 0.5547, 0.4922, 0.5508, 0.4805, 0.5508, 0.4922, 0.5508, 0.4961, 0.5547, 0.4922, 0.5469, 0.457, 0.6055, 0.4023, 0.5742, 0.3867, 0.5469, 0.457, 0.5508, 0.4609, 0.6055, 0.4023, 0.6602, 0.3438, 0.6133, 0.4414, 0.6914, 0.4062, 0.6602, 0.3438, 0.6055, 0.4023, 0.6133, 0.4414, 0.7266, 0.4688, 0.6133, 0.4414, 0.6484, 0.4688, 0.7266, 0.4688, 0.6914, 0.4062, 0.6133, 0.4414, 0.7266, 0.4688, 0.6289, 0.5039, 0.6914, 0.5352, 0.7266, 0.4688, 0.6484, 0.4688, 0.6289, 0.5039, 0.5586, 0.4688, 0.6484, 0.4688, 0.6133, 0.4414, 0.5586, 0.4688, 0.5586, 0.4688, 0.6484, 0.4688, 0.5547, 0.4492, 0.5391, 0.3711, 0.4961, 0.3984, 0.5547, 0.4492, 0.5586, 0.4492, 0.5391, 0.3711, 0.5391, 0.293, 0.5742, 0.3867, 0.6016, 0.3203, 0.5391, 0.293, 0.5391, 0.3711, 0.5742, 0.3867, 0.6055, 0.4023, 0.6016, 0.3203, 0.5742, 0.3867, 0.6055, 0.4023, 0.6602, 0.3438, 0.6016, 0.3203, 0.5391, 0.4766, 0.418, 0.4688, 0.4375, 0.5039, 0.5391, 0.4766, 0.5312, 0.4688, 0.418, 0.4688, 0.3438, 0.4688, 0.4492, 0.4414, 0.3711, 0.4062, 0.3438, 0.4688, 0.418, 0.4688, 0.4492, 0.4414, 0.3945, 0.3438, 0.4492, 0.4414, 0.4531, 0.3984, 0.3945, 0.3438, 0.3711, 0.4062, 0.4492, 0.4414, 0.3945, 0.3438, 0.4961, 0.3984, 0.4609, 0.3203, 0.3945, 0.3438, 0.4531, 0.3984, 0.4961, 0.3984, 0.5352, 0.4609, 0.4531, 0.3984, 0.4492, 0.4414, 0.5352, 0.4609, 0.543, 0.4531, 0.4531, 0.3984, 0.5547, 0.4766, 0.6055, 0.5391, 0.6289, 0.5039, 0.5547, 0.4766, 0.5508, 0.4805, 0.6055, 0.5391, 0.6602, 0.5977, 0.5742, 0.5547, 0.6016, 0.6211, 0.6602, 0.5977, 0.6055, 0.5391, 0.5742, 0.5547, 0.5391, 0.6484, 0.5742, 0.5547, 0.5391, 0.5664, 0.5391, 0.6484, 0.6016, 0.6211, 0.5742, 0.5547, 0.5391, 0.6484, 0.4961, 0.543, 0.4609, 0.6211, 0.5391, 0.6484, 0.5391, 0.5664, 0.4961, 0.543, 0.5469, 0.4844, 0.5391, 0.5664, 0.5742, 0.5547, 0.5469, 0.4844, 0.5586, 0.4883, 0.5391, 0.5664, 0.6016, 0.3203, 0.7266, 0.2891, 0.6406, 0.2539, 0.6016, 0.3203, 0.6602, 0.3438, 0.7266, 0.2891, 0.7969, 0.2383, 0.7656, 0.3789, 0.8398, 0.3516, 0.7969, 0.2383, 0.7266, 0.2891, 0.7656, 0.3789, 0.8789, 0.4688, 0.7656, 0.3789, 0.8047, 0.4688, 0.8789, 0.4688, 0.8398, 0.3516, 0.7656, 0.3789, 0.6914, 0.4062, 0.8047, 0.4688, 0.7656, 0.3789, 0.6914, 0.4062, 0.7266, 0.4688, 0.8047, 0.4688, 0.5391, 0.1406, 0.6406, 0.2539, 0.6797, 0.1875, 0.5391, 0.1406, 0.5391, 0.2148, 0.6406, 0.2539, 0.7266, 0.2891, 0.6797, 0.1875, 0.6406, 0.2539, 0.7266, 0.2891, 0.7969, 0.2383, 0.6797, 0.1875, 0.5391, 0.3711, 0.4609, 0.3203, 0.4961, 0.3984, 0.5391, 0.3711, 0.5391, 0.293, 0.4609, 0.3203, 0.3945, 0.3438, 0.4336, 0.2539, 0.3438, 0.2891, 0.3945, 0.3438, 0.4609, 0.3203, 0.4336, 0.2539, 0.3711, 0.4062, 0.3438, 0.2891, 0.3047, 0.3789, 0.3711, 0.4062, 0.3945, 0.3438, 0.3438, 0.2891, 0.2891, 0.2383, 0.4336, 0.2539, 0.4062, 0.1875, 0.2891, 0.2383, 0.3438, 0.2891, 0.4336, 0.2539, 0.5391, 0.2148, 0.4062, 0.1875, 0.4336, 0.2539, 0.5391, 0.2148, 0.5391, 0.1406, 0.4062, 0.1875, 0.1914, 0.4688, 0.3047, 0.3789, 0.2383, 0.3516, 0.1914, 0.4688, 0.2656, 0.4688, 0.3047, 0.3789, 0.3438, 0.2891, 0.2383, 0.3516, 0.3047, 0.3789, 0.3438, 0.2891, 0.2891, 0.2383, 0.2383, 0.3516, 0.418, 0.4688, 0.3711, 0.5352, 0.4375, 0.5039, 0.418, 0.4688, 0.3438, 0.4688, 0.3711, 0.5352, 0.3945, 0.5977, 0.3047, 0.5625, 0.3438, 0.6484, 0.3945, 0.5977, 0.3711, 0.5352, 0.3047, 0.5625, 0.2891, 0.7031, 0.3047, 0.5625, 0.2383, 0.5859, 0.2891, 0.7031, 0.3438, 0.6484, 0.3047, 0.5625, 0.2656, 0.4688, 0.2383, 0.5859, 0.3047, 0.5625, 0.2656, 0.4688, 0.1914, 0.4688, 0.2383, 0.5859, 0.3945, 0.5977, 0.4961, 0.543, 0.4531, 0.5391, 0.3945, 0.5977, 0.4609, 0.6211, 0.4961, 0.543, 0.5391, 0.6484, 0.4336, 0.6875, 0.5391, 0.7266, 0.5391, 0.6484, 0.4609, 0.6211, 0.4336, 0.6875, 0.6016, 0.6211, 0.5391, 0.7266, 0.6406, 0.6875, 0.6016, 0.6211, 0.5391, 0.6484, 0.5391, 0.7266, 0.5391, 0.8008, 0.4336, 0.6875, 0.4062, 0.7539, 0.5391, 0.8008, 0.5391, 0.7266, 0.4336, 0.6875, 0.3438, 0.6484, 0.4062, 0.7539, 0.4336, 0.6875, 0.3438, 0.6484, 0.2891, 0.7031, 0.4062, 0.7539, 0.6602, 0.5977, 0.7656, 0.5625, 0.6914, 0.5352, 0.6602, 0.5977, 0.7266, 0.6523, 0.7656, 0.5625, 0.7969, 0.7031, 0.6406, 0.6875, 0.6797, 0.7539, 0.7969, 0.7031, 0.7266, 0.6523, 0.6406, 0.6875, 0.5391, 0.7266, 0.6797, 0.7539, 0.6406, 0.6875, 0.5391, 0.7266, 0.5391, 0.8008, 0.6797, 0.7539, 0.6055, 0.5391, 0.6914, 0.5352, 0.6289, 0.5039, 0.6055, 0.5391, 0.6602, 0.5977, 0.6914, 0.5352, 0.8047, 0.4688, 0.6914, 0.5352, 0.7656, 0.5625, 0.8047, 0.4688, 0.7266, 0.4688, 0.6914, 0.5352, 0.7266, 0.6523, 0.8398, 0.5898, 0.7656, 0.5625, 0.7266, 0.6523, 0.7969, 0.7031, 0.8398, 0.5898, 0.6797, 0.1875, 0.8047, 0.2031, 0.6875, 0.1406, 0.6797, 0.1875, 0.7969, 0.2383, 0.8047, 0.2031, 0.8086, 0.168, 0.8633, 0.332, 0.8789, 0.3125, 0.8086, 0.168, 0.8047, 0.2031, 0.8633, 0.332, 0.918, 0.4688, 0.8633, 0.332, 0.8984, 0.4688, 0.918, 0.4688, 0.8789, 0.3125, 0.8633, 0.332, 0.918, 0.4688, 0.8633, 0.6094, 0.8789, 0.6289, 0.918, 0.4688, 0.8984, 0.4688, 0.8633, 0.6094, 0.8398, 0.3516, 0.8984, 0.4688, 0.8633, 0.332, 0.8398, 0.3516, 0.8789, 0.4688, 0.8984, 0.4688, 0.4062, 0.1875, 0.5391, 0.1016, 0.3867, 0.1445, 0.4062, 0.1875, 0.5391, 0.1406, 0.5391, 0.1016, 0.5391, 0.0625, 0.6875, 0.1406, 0.6914, 0.1016, 0.5391, 0.0625, 0.5391, 0.1016, 0.6875, 0.1406, 0.8047, 0.2031, 0.6914, 0.1016, 0.6875, 0.1406, 0.8047, 0.2031, 0.8086, 0.168, 0.6914, 0.1016, 0.2383, 0.3516, 0.25, 0.1992, 0.1914, 0.332, 0.2383, 0.3516, 0.2891, 0.2383, 0.25, 0.1992, 0.2188, 0.168, 0.3867, 0.1445, 0.3633, 0.1016, 0.2188, 0.168, 0.25, 0.1992, 0.3867, 0.1445, 0.5391, 0.1016, 0.3633, 0.1016, 0.3867, 0.1445, 0.5391, 0.1016, 0.5391, 0.0625, 0.3633, 0.1016, 0.2383, 0.5859, 0.1406, 0.4688, 0.1914, 0.6094, 0.2383, 0.5859, 0.1914, 0.4688, 0.1406, 0.4688, 0.08984, 0.4688, 0.1914, 0.332, 0.1406, 0.3125, 0.08984, 0.4688, 0.1406, 0.4688, 0.1914, 0.332, 0.25, 0.1992, 0.1406, 0.3125, 0.1914, 0.332, 0.25, 0.1992, 0.2188, 0.168, 0.1406, 0.3125, 0.4062, 0.7539, 0.25, 0.7383, 0.3867, 0.8008, 0.4062, 0.7539, 0.2891, 0.7031, 0.25, 0.7383, 0.2188, 0.7734, 0.1914, 0.6094, 0.1406, 0.6289, 0.2188, 0.7734, 0.25, 0.7383, 0.1914, 0.6094, 0.1406, 0.4688, 0.1406, 0.6289, 0.1914, 0.6094, 0.1406, 0.4688, 0.08984, 0.4688, 0.1406, 0.6289, 0.6797, 0.7539, 0.5391, 0.8516, 0.6875, 0.8047, 0.6797, 0.7539, 0.5391, 0.8008, 0.5391, 0.8516, 0.5391, 0.8984, 0.3867, 0.8008, 0.3633, 0.8516, 0.5391, 0.8984, 0.5391, 0.8516, 0.3867, 0.8008, 0.25, 0.7383, 0.3633, 0.8516, 0.3867, 0.8008, 0.25, 0.7383, 0.2188, 0.7734, 0.3633, 0.8516, 0.8398, 0.5898, 0.8047, 0.7383, 0.8633, 0.6094, 0.8398, 0.5898, 0.7969, 0.7031, 0.8047, 0.7383, 0.8086, 0.7734, 0.6875, 0.8047, 0.6914, 0.8516, 0.8086, 0.7734, 0.8047, 0.7383, 0.6875, 0.8047, 0.5391, 0.8516, 0.6914, 0.8516, 0.6875, 0.8047, 0.5391, 0.8516, 0.5391, 0.8984, 0.6914, 0.8516, 0.8047, 0.7383, 0.8789, 0.6289, 0.8633, 0.6094, 0.8047, 0.7383, 0.8086, 0.7734, 0.8789, 0.6289, 0.6914, 0.1016, 0.8242, 0.1523, 0.6914, 0.07422, 0.6914, 0.1016, 0.8086, 0.168, 0.8242, 0.1523, 0.832, 0.1406, 0.9023, 0.3008, 0.918, 0.293, 0.832, 0.1406, 0.8242, 0.1523, 0.9023, 0.3008, 0.9492, 0.4688, 0.9023, 0.3008, 0.9375, 0.4688, 0.9492, 0.4688, 0.918, 0.293, 0.9023, 0.3008, 0.9492, 0.4688, 0.8984, 0.6406, 0.918, 0.6484, 0.9492, 0.4688, 0.9375, 0.4688, 0.8984, 0.6406, 0.8789, 0.3125, 0.9375, 0.4688, 0.9023, 0.3008, 0.8789, 0.3125, 0.918, 0.4688, 0.9375, 0.4688, 0.3633, 0.1016, 0.5391, 0.03906, 0.3555, 0.07422, 0.3633, 0.1016, 0.5391, 0.0625, 0.5391, 0.03906, 0.5391, 0.02734, 0.6914, 0.07422, 0.6992, 0.05469, 0.5391, 0.02734, 0.5391, 0.03906, 0.6914, 0.07422, 0.8242, 0.1523, 0.6992, 0.05469, 0.6914, 0.07422, 0.8242, 0.1523, 0.832, 0.1406, 0.6992, 0.05469, 0.1406, 0.3125, 0.1992, 0.1523, 0.1094, 0.3008, 0.1406, 0.3125, 0.2188, 0.168, 0.1992, 0.1523, 0.1914, 0.1406, 0.3555, 0.07422, 0.3477, 0.05469, 0.1914, 0.1406, 0.1992, 0.1523, 0.3555, 0.07422, 0.5391, 0.03906, 0.3477, 0.05469, 0.3555, 0.07422, 0.5391, 0.03906, 0.5391, 0.02734, 0.3477, 0.05469, 0.1406, 0.6289, 0.06641, 0.4688, 0.1094, 0.6406, 0.1406, 0.6289, 0.08984, 0.4688, 0.06641, 0.4688, 0.05469, 0.4688, 0.1094, 0.3008, 0.08984, 0.293, 0.05469, 0.4688, 0.06641, 0.4688, 0.1094, 0.3008, 0.1992, 0.1523, 0.08984, 0.293, 0.1094, 0.3008, 0.1992, 0.1523, 0.1914, 0.1406, 0.08984, 0.293, 0.3633, 0.8516, 0.1992, 0.7891, 0.3516, 0.8789, 0.3633, 0.8516, 0.2188, 0.7734, 0.1992, 0.7891, 0.1914, 0.8008, 0.1094, 0.6406, 0.08984, 0.6484, 0.1914, 0.8008, 0.1992, 0.7891, 0.1094, 0.6406, 0.06641, 0.4688, 0.08984, 0.6484, 0.1094, 0.6406, 0.06641, 0.4688, 0.05469, 0.4688, 0.08984, 0.6484, 0.6914, 0.8516, 0.5391, 0.9219, 0.6953, 0.8789, 0.6914, 0.8516, 0.5391, 0.8984, 0.5391, 0.9219, 0.5391, 0.9336, 0.3516, 0.8789, 0.3438, 0.8984, 0.5391, 0.9336, 0.5391, 0.9219, 0.3516, 0.8789, 0.1992, 0.7891, 0.3438, 0.8984, 0.3516, 0.8789, 0.1992, 0.7891, 0.1914, 0.8008, 0.3438, 0.8984, 0.8789, 0.6289, 0.8242, 0.7891, 0.8984, 0.6406, 0.8789, 0.6289, 0.8086, 0.7734, 0.8242, 0.7891, 0.832, 0.8008, 0.6953, 0.8789, 0.7031, 0.8984, 0.832, 0.8008, 0.8242, 0.7891, 0.6953, 0.8789, 0.5391, 0.9219, 0.7031, 0.8984, 0.6953, 0.8789, 0.5391, 0.9219, 0.5391, 0.9336, 0.7031, 0.8984, 0.8242, 0.7891, 0.918, 0.6484, 0.8984, 0.6406, 0.8242, 0.7891, 0.832, 0.8008, 0.918, 0.6484, 0.6992, 0.05469, 0.8242, 0.1484, 0.6953, 0.06641, 0.6992, 0.05469, 0.832, 0.1406, 0.8242, 0.1484, 0.8086, 0.168, 0.8945, 0.3047, 0.8633, 0.3125, 0.8086, 0.168, 0.8242, 0.1484, 0.8945, 0.3047, 0.9023, 0.4688, 0.8945, 0.3047, 0.9297, 0.4688, 0.9023, 0.4688, 0.8633, 0.3125, 0.8945, 0.3047, 0.9023, 0.4688, 0.8945, 0.6367, 0.8633, 0.625, 0.9023, 0.4688, 0.9297, 0.4688, 0.8945, 0.6367, 0.918, 0.293, 0.9297, 0.4688, 0.8945, 0.3047, 0.918, 0.293, 0.9492, 0.4688, 0.9297, 0.4688, 0.3477, 0.05469, 0.5391, 0.02734, 0.3516, 0.0625, 0.3477, 0.05469, 0.5391, 0.02734, 0.5391, 0.02734, 0.5391, 0.04297, 0.6953, 0.06641, 0.6914, 0.08984, 0.5391, 0.04297, 0.5391, 0.02734, 0.6953, 0.06641, 0.8242, 0.1484, 0.6914, 0.08984, 0.6953, 0.06641, 0.8242, 0.1484, 0.8086, 0.168, 0.6914, 0.08984, 0.08984, 0.293, 0.1992, 0.1484, 0.1094, 0.3008, 0.08984, 0.293, 0.1914, 0.1406, 0.1992, 0.1484, 0.2188, 0.168, 0.3516, 0.0625, 0.3633, 0.08984, 0.2188, 0.168, 0.1992, 0.1484, 0.3516, 0.0625, 0.5391, 0.02734, 0.3633, 0.08984, 0.3516, 0.0625, 0.5391, 0.02734, 0.5391, 0.04297, 0.3633, 0.08984, 0.08984, 0.6484, 0.06641, 0.4688, 0.1094, 0.6406, 0.08984, 0.6484, 0.05469, 0.4688, 0.06641, 0.4688, 0.08984, 0.4688, 0.1094, 0.3008, 0.1406, 0.3125, 0.08984, 0.4688, 0.06641, 0.4688, 0.1094, 0.3008, 0.1992, 0.1484, 0.1406, 0.3125, 0.1094, 0.3008, 0.1992, 0.1484, 0.2188, 0.168, 0.1406, 0.3125, 0.3438, 0.8984, 0.1992, 0.7891, 0.3516, 0.8789, 0.3438, 0.8984, 0.1914, 0.8008, 0.1992, 0.7891, 0.2188, 0.7734, 0.1094, 0.6406, 0.1406, 0.6289, 0.2188, 0.7734, 0.1992, 0.7891, 0.1094, 0.6406, 0.06641, 0.4688, 0.1406, 0.6289, 0.1094, 0.6406, 0.06641, 0.4688, 0.08984, 0.4688, 0.1406, 0.6289, 0.7031, 0.8984, 0.5391, 0.9219, 0.6953, 0.8789, 0.7031, 0.8984, 0.5391, 0.9336, 0.5391, 0.9219, 0.5391, 0.8984, 0.3516, 0.8789, 0.3633, 0.8516, 0.5391, 0.8984, 0.5391, 0.9219, 0.3516, 0.8789, 0.1992, 0.7891, 0.3633, 0.8516, 0.3516, 0.8789, 0.1992, 0.7891, 0.2188, 0.7734, 0.3633, 0.8516, 0.918, 0.6484, 0.8242, 0.7891, 0.8945, 0.6367, 0.918, 0.6484, 0.832, 0.8008, 0.8242, 0.7891, 0.8086, 0.7734, 0.6953, 0.8789, 0.6914, 0.8516, 0.8086, 0.7734, 0.8242, 0.7891, 0.6953, 0.8789, 0.5391, 0.9219, 0.6914, 0.8516, 0.6953, 0.8789, 0.5391, 0.9219, 0.5391, 0.8984, 0.6914, 0.8516, 0.8242, 0.7891, 0.8633, 0.625, 0.8945, 0.6367, 0.8242, 0.7891, 0.8086, 0.7734, 0.8633, 0.625, 0.6914, 0.08984, 0.7812, 0.1992, 0.6719, 0.1406, 0.6914, 0.08984, 0.8086, 0.168, 0.7812, 0.1992, 0.75, 0.2383, 0.8281, 0.332, 0.793, 0.3516, 0.75, 0.2383, 0.7812, 0.1992, 0.8281, 0.332, 0.832, 0.4688, 0.8281, 0.332, 0.8672, 0.4688, 0.832, 0.4688, 0.793, 0.3516, 0.8281, 0.332, 0.832, 0.4688, 0.8281, 0.6094, 0.793, 0.5859, 0.832, 0.4688, 0.8672, 0.4688, 0.8281, 0.6094, 0.8633, 0.3125, 0.8672, 0.4688, 0.8281, 0.332, 0.8633, 0.3125, 0.9023, 0.4688, 0.8672, 0.4688, 0.3633, 0.08984, 0.5391, 0.08984, 0.3828, 0.1406, 0.3633, 0.08984, 0.5391, 0.04297, 0.5391, 0.08984, 0.5391, 0.1406, 0.6719, 0.1406, 0.6523, 0.1875, 0.5391, 0.1406, 0.5391, 0.08984, 0.6719, 0.1406, 0.7812, 0.1992, 0.6523, 0.1875, 0.6719, 0.1406, 0.7812, 0.1992, 0.75, 0.2383, 0.6523, 0.1875, 0.1406, 0.3125, 0.25, 0.1992, 0.1914, 0.332, 0.1406, 0.3125, 0.2188, 0.168, 0.25, 0.1992, 0.2891, 0.2383, 0.3828, 0.1406, 0.4062, 0.1875, 0.2891, 0.2383, 0.25, 0.1992, 0.3828, 0.1406, 0.5391, 0.08984, 0.4062, 0.1875, 0.3828, 0.1406, 0.5391, 0.08984, 0.5391, 0.1406, 0.4062, 0.1875, 0.1406, 0.6289, 0.1406, 0.4688, 0.1914, 0.6094, 0.1406, 0.6289, 0.08984, 0.4688, 0.1406, 0.4688, 0.1914, 0.4688, 0.1914, 0.332, 0.2383, 0.3516, 0.1914, 0.4688, 0.1406, 0.4688, 0.1914, 0.332, 0.25, 0.1992, 0.2383, 0.3516, 0.1914, 0.332, 0.25, 0.1992, 0.2891, 0.2383, 0.2383, 0.3516, 0.3633, 0.8516, 0.25, 0.7383, 0.3828, 0.8008, 0.3633, 0.8516, 0.2188, 0.7734, 0.25, 0.7383, 0.2891, 0.7031, 0.1914, 0.6094, 0.2383, 0.5859, 0.2891, 0.7031, 0.25, 0.7383, 0.1914, 0.6094, 0.1406, 0.4688, 0.2383, 0.5859, 0.1914, 0.6094, 0.1406, 0.4688, 0.1914, 0.4688, 0.2383, 0.5859, 0.6914, 0.8516, 0.5391, 0.8516, 0.6719, 0.8008, 0.6914, 0.8516, 0.5391, 0.8984, 0.5391, 0.8516, 0.5391, 0.8008, 0.3828, 0.8008, 0.4062, 0.7539, 0.5391, 0.8008, 0.5391, 0.8516, 0.3828, 0.8008, 0.25, 0.7383, 0.4062, 0.7539, 0.3828, 0.8008, 0.25, 0.7383, 0.2891, 0.7031, 0.4062, 0.7539, 0.8633, 0.625, 0.7773, 0.7383, 0.8281, 0.6094, 0.8633, 0.625, 0.8086, 0.7734, 0.7773, 0.7383, 0.75, 0.7031, 0.6719, 0.8008, 0.6523, 0.7539, 0.75, 0.7031, 0.7773, 0.7383, 0.6719, 0.8008, 0.5391, 0.8516, 0.6523, 0.7539, 0.6719, 0.8008, 0.5391, 0.8516, 0.5391, 0.8008, 0.6523, 0.7539, 0.7773, 0.7383, 0.793, 0.5859, 0.8281, 0.6094, 0.7773, 0.7383, 0.75, 0.7031, 0.793, 0.5859, 0.6523, 0.1875, 0.7031, 0.2891, 0.625, 0.2539, 0.6523, 0.1875, 0.75, 0.2383, 0.7031, 0.2891, 0.6602, 0.3438, 0.7383, 0.3789, 0.6875, 0.4062, 0.6602, 0.3438, 0.7031, 0.2891, 0.7383, 0.3789, 0.7031, 0.4688, 0.7383, 0.3789, 0.7656, 0.4688, 0.7031, 0.4688, 0.6875, 0.4062, 0.7383, 0.3789, 0.7031, 0.4688, 0.7383, 0.5625, 0.6875, 0.5352, 0.7031, 0.4688, 0.7656, 0.4688, 0.7383, 0.5625, 0.793, 0.3516, 0.7656, 0.4688, 0.7383, 0.3789, 0.793, 0.3516, 0.832, 0.4688, 0.7656, 0.4688, 0.4062, 0.1875, 0.5391, 0.2148, 0.4336, 0.2539, 0.4062, 0.1875, 0.5391, 0.1406, 0.5391, 0.2148, 0.5391, 0.293, 0.625, 0.2539, 0.6016, 0.3203, 0.5391, 0.293, 0.5391, 0.2148, 0.625, 0.2539, 0.7031, 0.2891, 0.6016, 0.3203, 0.625, 0.2539, 0.7031, 0.2891, 0.6602, 0.3438, 0.6016, 0.3203, 0.2383, 0.3516, 0.3438, 0.2891, 0.3047, 0.3789, 0.2383, 0.3516, 0.2891, 0.2383, 0.3438, 0.2891, 0.3945, 0.3438, 0.4336, 0.2539, 0.4609, 0.3203, 0.3945, 0.3438, 0.3438, 0.2891, 0.4336, 0.2539, 0.5391, 0.2148, 0.4609, 0.3203, 0.4336, 0.2539, 0.5391, 0.2148, 0.5391, 0.293, 0.4609, 0.3203, 0.2383, 0.5859, 0.2656, 0.4688, 0.3047, 0.5625, 0.2383, 0.5859, 0.1914, 0.4688, 0.2656, 0.4688, 0.3438, 0.4688, 0.3047, 0.3789, 0.3711, 0.4062, 0.3438, 0.4688, 0.2656, 0.4688, 0.3047, 0.3789, 0.3438, 0.2891, 0.3711, 0.4062, 0.3047, 0.3789, 0.3438, 0.2891, 0.3945, 0.3438, 0.3711, 0.4062, 0.4062, 0.7539, 0.3438, 0.6484, 0.4336, 0.6875, 0.4062, 0.7539, 0.2891, 0.7031, 0.3438, 0.6484, 0.3945, 0.5977, 0.3047, 0.5625, 0.3711, 0.5352, 0.3945, 0.5977, 0.3438, 0.6484, 0.3047, 0.5625, 0.2656, 0.4688, 0.3711, 0.5352, 0.3047, 0.5625, 0.2656, 0.4688, 0.3438, 0.4688, 0.3711, 0.5352, 0.6523, 0.7539, 0.5391, 0.7266, 0.625, 0.6875, 0.6523, 0.7539, 0.5391, 0.8008, 0.5391, 0.7266, 0.5391, 0.6484, 0.4336, 0.6875, 0.4609, 0.6211, 0.5391, 0.6484, 0.5391, 0.7266, 0.4336, 0.6875, 0.3438, 0.6484, 0.4609, 0.6211, 0.4336, 0.6875, 0.3438, 0.6484, 0.3945, 0.5977, 0.4609, 0.6211, 0.793, 0.5859, 0.7031, 0.6484, 0.7383, 0.5625, 0.793, 0.5859, 0.75, 0.7031, 0.7031, 0.6484, 0.6602, 0.5977, 0.625, 0.6875, 0.6016, 0.6211, 0.6602, 0.5977, 0.7031, 0.6484, 0.625, 0.6875, 0.5391, 0.7266, 0.6016, 0.6211, 0.625, 0.6875, 0.5391, 0.7266, 0.5391, 0.6484, 0.6016, 0.6211, 0.7031, 0.6484, 0.6875, 0.5352, 0.7383, 0.5625, 0.7031, 0.6484, 0.6602, 0.5977, 0.6875, 0.5352, 0.6016, 0.3203, 0.6016, 0.4062, 0.5703, 0.3945, 0.6016, 0.3203, 0.6602, 0.3438, 0.6016, 0.4062, 0.5547, 0.4688, 0.6133, 0.4375, 0.625, 0.4688, 0.5547, 0.4688, 0.6016, 0.4062, 0.6133, 0.4375, 0.5547, 0.4688, 0.6133, 0.5, 0.6016, 0.5352, 0.5547, 0.4688, 0.625, 0.4688, 0.6133, 0.5, 0.6875, 0.4062, 0.625, 0.4688, 0.6133, 0.4375, 0.6875, 0.4062, 0.7031, 0.4688, 0.625, 0.4688, 0.4609, 0.3203, 0.5391, 0.3828, 0.4922, 0.3945, 0.4609, 0.3203, 0.5391, 0.293, 0.5391, 0.3828, 0.6016, 0.4062, 0.5391, 0.3828, 0.5703, 0.3945, 0.6016, 0.4062, 0.5547, 0.4688, 0.5391, 0.3828, 0.3711, 0.4062, 0.4609, 0.4062, 0.4453, 0.4375, 0.3711, 0.4062, 0.3945, 0.3438, 0.4609, 0.4062, 0.5391, 0.3828, 0.4609, 0.4062, 0.4922, 0.3945, 0.5391, 0.3828, 0.5547, 0.4688, 0.4609, 0.4062, 0.3711, 0.5352, 0.4336, 0.4688, 0.4453, 0.5039, 0.3711, 0.5352, 0.3438, 0.4688, 0.4336, 0.4688, 0.4609, 0.4062, 0.4336, 0.4688, 0.4453, 0.4375, 0.4609, 0.4062, 0.5547, 0.4688, 0.4336, 0.4688, 0.4609, 0.6211, 0.4609, 0.5352, 0.4922, 0.5469, 0.4609, 0.6211, 0.3945, 0.5977, 0.4609, 0.5352, 0.4336, 0.4688, 0.4609, 0.5352, 0.4453, 0.5039, 0.4336, 0.4688, 0.5547, 0.4688, 0.4609, 0.5352, 0.6016, 0.6211, 0.5391, 0.5586, 0.5703, 0.5469, 0.6016, 0.6211, 0.5391, 0.6484, 0.5391, 0.5586, 0.4609, 0.5352, 0.5391, 0.5586, 0.4922, 0.5469, 0.4609, 0.5352, 0.5547, 0.4688, 0.5391, 0.5586, 0.6875, 0.5352, 0.6016, 0.5352, 0.6133, 0.5, 0.6875, 0.5352, 0.6602, 0.5977, 0.6016, 0.5352, 0.5391, 0.5586, 0.6016, 0.5352, 0.5703, 0.5469, 0.5391, 0.5586, 0.5547, 0.4688, 0.6016, 0.5352, 0.3711, 0.5352, 0.4531, 0.5391, 0.4375, 0.5039, 0.3711, 0.5352, 0.3945, 0.5977, 0.4531, 0.5391, 0.5508, 0.4883, 0.4531, 0.5391, 0.4961, 0.543, 0.5508, 0.4883, 0.543, 0.4844, 0.4531, 0.5391])
me_none_mat_apple_1.materials.append(mat_mat_apple_1)
me_none_mat_apple_1.use_remesh_preserve_volume = False
me_none_mat_apple_1.use_remesh_preserve_attributes = False
me_none_mat_apple_1.use_mirror_vertex_groups = False
me_none_mat_apple_1.update()

# ---- objects
ob_none_mat_apple_1 = bpy.data.objects.new('None_mat_apple_1', me_none_mat_apple_1)

# ---- transforms, parenting, visibility, modifiers, constraints
ob_none_mat_apple_1.location = (0.0, 0.0, 0.0)
ob_none_mat_apple_1.lock_rotations_4d = False
ob_none_mat_apple_1.empty_display_type = 'ARROWS'
ob_none_mat_apple_1.color = (0.0, 0.0, 0.0, 1.0)
ob_none_mat_apple_1.lineart.crease_threshold = 0.0

# ---- collection membership
col_collection_1.objects.link(ob_none_mat_apple_1)

# ---- scene / render settings (as saved in the file)
scene.frame_start = 1; scene.frame_end = 250; scene.frame_set(1)
scene.render.engine = 'BLENDER_EEVEE_NEXT'
scene.render.image_settings.file_format = 'JPEG'
scene.render.image_settings.color_mode = 'RGB'
scene.render.image_settings.compression = 90
scene.render.resolution_x = 800
scene.render.resolution_y = 600
scene.render.pixel_aspect_x = 100.0
scene.render.pixel_aspect_y = 100.0
scene.render.fps = 25
scene.render.dither_intensity = 0.0
scene.render.use_compositing = False
scene.render.use_sequencer = False
scene.render.bake_margin = 2
scene.render.bake_bias = 0.0
scene.render.use_stamp_time = False
scene.render.use_stamp_date = False
scene.render.use_stamp_frame = False
scene.render.use_stamp_camera = False
scene.render.use_stamp_scene = False
scene.render.use_stamp_filename = False
scene.render.use_stamp_render_time = False
scene.render.stamp_font_size = 0
scene.cycles.use_denoising = False
scene.cycles.samples = 10
scene.cycles.sampling_pattern = 'TABULATED_SOBOL'
scene.cycles.light_sampling_threshold = 0.0
scene.cycles.use_adaptive_sampling = False
scene.cycles.use_light_tree = False
scene.cycles.blur_glossy = 0.0
scene.cycles.volume_bounces = 1
scene.cycles.pixel_filter_type = 'GAUSSIAN'
scene.cycles.sample_clamp_indirect = 0.0
scene.view_settings.view_transform = 'Raw'
bpy.context.view_layer.update()

# ---- added for rendering (the .blend has no active camera): camera
cam_auto = bpy.data.cameras.new('AutoCamera')
cam_auto.lens = 50.0
cam_auto.sensor_width = 36.0
cam_auto.clip_end = 1000.0
ob_auto_camera = bpy.data.objects.new('AutoCamera', cam_auto)
scene.collection.objects.link(ob_auto_camera)
ob_auto_camera.location = (0.185045, -0.222054, 0.148036)
ob_auto_camera.rotation_euler = (1.09748, -7.21219e-08, 0.694738)
scene.camera = ob_auto_camera
bpy.context.view_layer.update()
